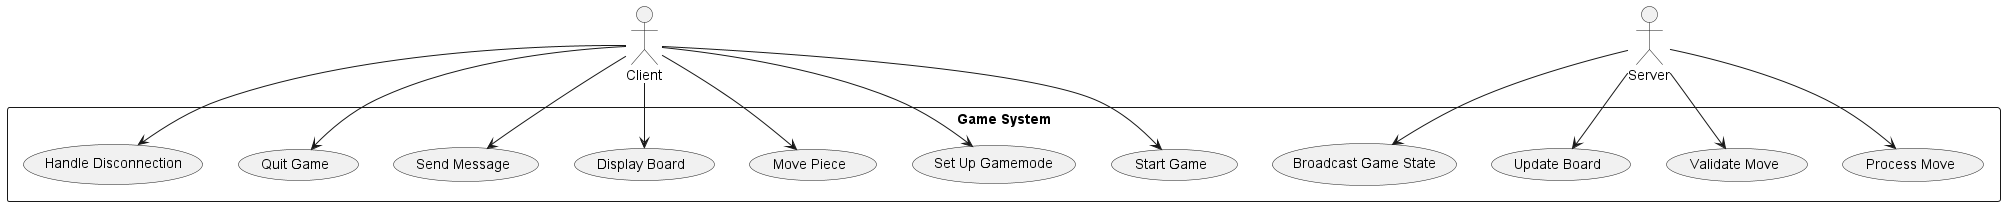

The diagram above was rendered by PlantUML. Its source (embedded in the PNG):
@startuml

actor Client
actor Server

rectangle "Game System" {
    usecase "Start Game" as UC1
    usecase "Set Up Gamemode" as UC2
    usecase "Move Piece" as UC3
    usecase "Display Board" as UC4
    usecase "Send Message" as UC5
    usecase "Quit Game" as UC6
    usecase "Handle Disconnection" as UC7
    usecase "Broadcast Game State" as UC8
    usecase "Process Move" as UC9
    usecase "Validate Move" as UC10
    usecase "Update Board" as UC11
}

Client --> UC1
Client --> UC2
Client --> UC3
Client --> UC4
Client --> UC5
Client --> UC6
Client --> UC7

Server --> UC8
Server --> UC9
Server --> UC10
Server --> UC11

@enduml